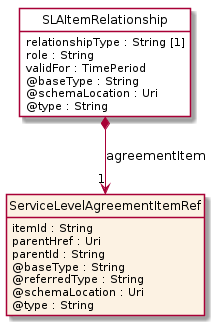

The diagram above was rendered by PlantUML. Its source (embedded in the PNG):
@startuml
hide circle
hide methods
hide stereotype
show <<Enumeration>> stereotype
skinparam class {
   BackgroundColor<<Enumeration>> #E6F5F7
   BackgroundColor<<Ref>> #FFFFE0
   BackgroundColor<<Pivot>> #FFFFFFF
   BackgroundColor<<SimpleType>> #E2F0DA
   BackgroundColor #FCF2E3
}

class SLAItemRelationship <<Pivot>> {
    relationshipType : String [1]
    role : String
    validFor : TimePeriod
    @baseType : String
    @schemaLocation : Uri
    @type : String
}

class ServiceLevelAgreementItemRef  {
    itemId : String
    parentHref : Uri
    parentId : String
    @baseType : String
    @referredType : String
    @schemaLocation : Uri
    @type : String
}

SLAItemRelationship *-->  "1" ServiceLevelAgreementItemRef : agreementItem

@enduml